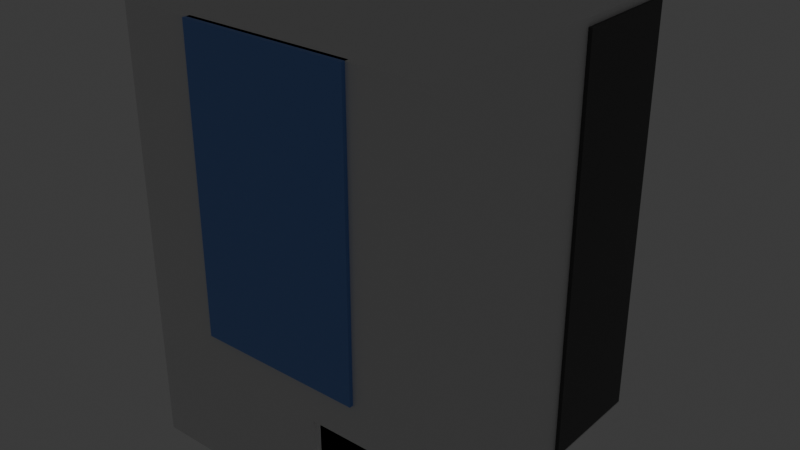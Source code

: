 # Source: Level2.blend  (saved by Blender 5.1.30; exported with 4.5.12 LTS)
import bpy
from mathutils import Matrix  # noqa: F401  (used for matrix-valued properties, if any)

bpy.ops.wm.read_factory_settings(use_empty=True)
scene = bpy.context.scene
scene.name = 'Scene'

# ---- collections
col_collection = bpy.data.collections.new('Collection'); scene.collection.children.link(col_collection)

# ---- materials (node trees are filled in below, after node groups)
mat_material = bpy.data.materials.new('Material')
mat_material.alpha_threshold = 0.0
mat_material.use_backface_culling_lightprobe_volume = False
mat_material.roughness = 0.5
mat_material.line_color = (0.0, 0.0, 0.0, 1.0)
mat_tempdoor = bpy.data.materials.new('TempDoor')
mat_tempdoor.alpha_threshold = 0.0
mat_tempdoor.use_backface_culling_lightprobe_volume = False
mat_tempdoor.roughness = 0.5
mat_tempdoor.line_color = (0.0, 0.0, 0.0, 1.0)
mat_glass = bpy.data.materials.new('Glass')

# ---- material node trees
mat_material.use_nodes = True; mat_material.node_tree.nodes.clear()
_N = mat_material.node_tree.nodes; _L = mat_material.node_tree.links
n0 = _N.new('ShaderNodeOutputMaterial'); n0.name = 'Material Output'; n0.location = (200, 100)
n1 = _N.new('ShaderNodeBsdfPrincipled'); n1.name = 'Principled BSDF'; n1.location = (-200, 100)
_L.new(n1.outputs[0], n0.inputs[0])
n0.is_active_output = True
mat_tempdoor.use_nodes = True; mat_tempdoor.node_tree.nodes.clear()
_N = mat_tempdoor.node_tree.nodes; _L = mat_tempdoor.node_tree.links
n0 = _N.new('ShaderNodeOutputMaterial'); n0.name = 'Material Output'; n0.location = (200, 100)
n1 = _N.new('ShaderNodeBsdfPrincipled'); n1.name = 'Principled BSDF'; n1.location = (-200, 100)
n1.inputs[0].default_value = (0.07199, 0.07199, 0.07199, 1.0)
_L.new(n1.outputs[0], n0.inputs[0])
n0.is_active_output = True
mat_glass.use_nodes = True; mat_glass.node_tree.nodes.clear()
_N = mat_glass.node_tree.nodes; _L = mat_glass.node_tree.links
n0 = _N.new('ShaderNodeBsdfPrincipled'); n0.name = 'Principled BSDF'; n0.location = (-200, 100)
n0.inputs[0].default_value = (0.1644, 0.315, 0.8, 1.0)
n1 = _N.new('ShaderNodeOutputMaterial'); n1.name = 'Material Output'; n1.location = (200, 100)
_L.new(n0.outputs[0], n1.inputs[0])
n1.is_active_output = True

# ---- world
world_world = bpy.data.worlds.new('World'); scene.world = world_world
world_world.use_nodes = True; world_world.node_tree.nodes.clear()
_N = world_world.node_tree.nodes; _L = world_world.node_tree.links
n0 = _N.new('ShaderNodeOutputWorld'); n0.name = 'World Output'; n0.location = (200, 100)
n1 = _N.new('ShaderNodeBackground'); n1.name = 'Background'; n1.location = (-200, 100)
n1.inputs[0].default_value = (0.05088, 0.05088, 0.05088, 1.0)
_L.new(n1.outputs[0], n0.inputs[0])
n0.is_active_output = True
world_world.color = (0.05088, 0.05088, 0.05088)
world_world.sun_shadow_jitter_overblur = 0.0

# ---- lights
light_point = bpy.data.lights.new('Point', 'POINT')
light_point.energy = 30.0
light_point_001 = bpy.data.lights.new('Point.001', 'POINT')
light_point_001.energy = 30.0
light_point_002 = bpy.data.lights.new('Point.002', 'POINT')
light_point_002.energy = 30.0

# ---- meshes
me_cube_138 = bpy.data.meshes.new('Cube.138')
me_cube_138.from_pydata([(-0.9, -0.1, -0.5), (-0.9, -0.1, 0.5), (-0.9, 0.1, -0.5), (-0.9, 0.1, 0.5), (0.9, -0.1, -0.5), (0.9, -0.1, 0.5), (0.9, 0.1, -0.5), (0.9, 0.1, 0.5)], [], [(0, 1, 3, 2), (2, 3, 7, 6), (6, 7, 5, 4), (4, 5, 1, 0), (2, 6, 4, 0), (7, 3, 1, 5)])
_uv = me_cube_138.uv_layers.new(name='UVMap')
_uv.uv.foreach_set('vector', [0.375, 0.0, 0.625, 0.0, 0.625, 0.25, 0.375, 0.25, 0.375, 0.25, 0.625, 0.25, 0.625, 0.5, 0.375, 0.5, 0.375, 0.5, 0.625, 0.5, 0.625, 0.75, 0.375, 0.75, 0.375, 0.75, 0.625, 0.75, 0.875, 0.75, 0.375, 0.0, 0.125, 0.5, 0.375, 0.5, 0.375, 0.75, 0.125, 0.75, 0.625, 0.5, 0.875, 0.5, 0.875, 0.75, 0.625, 0.75])
me_cube_138.materials.append(mat_material)
me_cube_138.update()
me_cube_137 = bpy.data.meshes.new('Cube.137')
me_cube_137.from_pydata([(-0.9, -0.1, -0.5), (-0.9, -0.1, 0.5), (-0.9, 0.1, -0.5), (-0.9, 0.1, 0.5), (0.9, -0.1, -0.5), (0.9, -0.1, 0.5), (0.9, 0.1, -0.5), (0.9, 0.1, 0.5)], [], [(0, 1, 3, 2), (2, 3, 7, 6), (6, 7, 5, 4), (4, 5, 1, 0), (2, 6, 4, 0), (7, 3, 1, 5)])
_uv = me_cube_137.uv_layers.new(name='UVMap')
_uv.uv.foreach_set('vector', [0.375, 0.0, 0.625, 0.0, 0.625, 0.25, 0.375, 0.25, 0.375, 0.25, 0.625, 0.25, 0.625, 0.5, 0.375, 0.5, 0.375, 0.5, 0.625, 0.5, 0.625, 0.75, 0.375, 0.75, 0.375, 0.75, 0.625, 0.75, 0.875, 0.75, 0.375, 0.0, 0.125, 0.5, 0.375, 0.5, 0.375, 0.75, 0.125, 0.75, 0.625, 0.5, 0.875, 0.5, 0.875, 0.75, 0.625, 0.75])
me_cube_137.materials.append(mat_material)
me_cube_137.update()
me_cube_136 = bpy.data.meshes.new('Cube.136')
me_cube_136.from_pydata([(-0.1, -1.9, -0.5), (-0.1, -1.9, 0.5), (-0.1, 1.9, -0.5), (-0.1, 1.9, 0.5), (0.1, -1.9, -0.5), (0.1, -1.9, 0.5), (0.1, 1.9, -0.5), (0.1, 1.9, 0.5)], [], [(0, 1, 3, 2), (2, 3, 7, 6), (6, 7, 5, 4), (4, 5, 1, 0), (2, 6, 4, 0), (7, 3, 1, 5)])
_uv = me_cube_136.uv_layers.new(name='UVMap')
_uv.uv.foreach_set('vector', [0.375, 0.0, 0.625, 0.0, 0.625, 0.25, 0.375, 0.25, 0.375, 0.25, 0.625, 0.25, 0.625, 0.5, 0.375, 0.5, 0.375, 0.5, 0.625, 0.5, 0.625, 0.75, 0.375, 0.75, 0.375, 0.75, 0.625, 0.75, 0.875, 0.75, 0.375, 0.0, 0.125, 0.5, 0.375, 0.5, 0.375, 0.75, 0.125, 0.75, 0.625, 0.5, 0.875, 0.5, 0.875, 0.75, 0.625, 0.75])
me_cube_136.materials.append(mat_material)
me_cube_136.update()
me_cube_135 = bpy.data.meshes.new('Cube.135')
me_cube_135.from_pydata([(-0.1, -1.9, -0.5), (-0.1, -1.9, 0.5), (-0.1, 1.9, -0.5), (-0.1, 1.9, 0.5), (0.1, -1.9, -0.5), (0.1, -1.9, 0.5), (0.1, 1.9, -0.5), (0.1, 1.9, 0.5)], [], [(0, 1, 3, 2), (2, 3, 7, 6), (6, 7, 5, 4), (4, 5, 1, 0), (2, 6, 4, 0), (7, 3, 1, 5)])
_uv = me_cube_135.uv_layers.new(name='UVMap')
_uv.uv.foreach_set('vector', [0.375, 0.0, 0.625, 0.0, 0.625, 0.25, 0.375, 0.25, 0.375, 0.25, 0.625, 0.25, 0.625, 0.5, 0.375, 0.5, 0.375, 0.5, 0.625, 0.5, 0.625, 0.75, 0.375, 0.75, 0.375, 0.75, 0.625, 0.75, 0.875, 0.75, 0.375, 0.0, 0.125, 0.5, 0.375, 0.5, 0.375, 0.75, 0.125, 0.75, 0.625, 0.5, 0.875, 0.5, 0.875, 0.75, 0.625, 0.75])
me_cube_135.materials.append(mat_material)
me_cube_135.update()
me_cube_134 = bpy.data.meshes.new('Cube.134')
me_cube_134.from_pydata([(-0.1, -0.1, -3.0), (-0.1, -0.1, 3.0), (-0.1, 0.1, -3.0), (-0.1, 0.1, 3.0), (0.1, -0.1, -3.0), (0.1, -0.1, 3.0), (0.1, 0.1, -3.0), (0.1, 0.1, 3.0)], [], [(0, 1, 3, 2), (2, 3, 7, 6), (6, 7, 5, 4), (4, 5, 1, 0), (2, 6, 4, 0), (7, 3, 1, 5)])
_uv = me_cube_134.uv_layers.new(name='UVMap')
_uv.uv.foreach_set('vector', [0.375, 0.0, 0.625, 0.0, 0.625, 0.25, 0.375, 0.25, 0.375, 0.25, 0.625, 0.25, 0.625, 0.5, 0.375, 0.5, 0.375, 0.5, 0.625, 0.5, 0.625, 0.75, 0.375, 0.75, 0.375, 0.75, 0.625, 0.75, 0.875, 0.75, 0.375, 0.0, 0.125, 0.5, 0.375, 0.5, 0.375, 0.75, 0.125, 0.75, 0.625, 0.5, 0.875, 0.5, 0.875, 0.75, 0.625, 0.75])
me_cube_134.materials.append(mat_material)
me_cube_134.update()
me_cube_133 = bpy.data.meshes.new('Cube.133')
me_cube_133.from_pydata([(-0.1, -0.1, -2.5), (-0.1, -0.1, 2.5), (-0.1, 0.1, -2.5), (-0.1, 0.1, 2.5), (0.1, -0.1, -2.5), (0.1, -0.1, 2.5), (0.1, 0.1, -2.5), (0.1, 0.1, 2.5)], [], [(0, 1, 3, 2), (2, 3, 7, 6), (6, 7, 5, 4), (4, 5, 1, 0), (2, 6, 4, 0), (7, 3, 1, 5)])
_uv = me_cube_133.uv_layers.new(name='UVMap')
_uv.uv.foreach_set('vector', [0.375, 0.0, 0.625, 0.0, 0.625, 0.25, 0.375, 0.25, 0.375, 0.25, 0.625, 0.25, 0.625, 0.5, 0.375, 0.5, 0.375, 0.5, 0.625, 0.5, 0.625, 0.75, 0.375, 0.75, 0.375, 0.75, 0.625, 0.75, 0.875, 0.75, 0.375, 0.0, 0.125, 0.5, 0.375, 0.5, 0.375, 0.75, 0.125, 0.75, 0.625, 0.5, 0.875, 0.5, 0.875, 0.75, 0.625, 0.75])
me_cube_133.materials.append(mat_material)
me_cube_133.update()
me_cube_132 = bpy.data.meshes.new('Cube.132')
me_cube_132.from_pydata([(-0.1, -0.1, -2.0), (-0.1, -0.1, 2.0), (-0.1, 0.1, -2.0), (-0.1, 0.1, 2.0), (0.1, -0.1, -2.0), (0.1, -0.1, 2.0), (0.1, 0.1, -2.0), (0.1, 0.1, 2.0)], [], [(0, 1, 3, 2), (2, 3, 7, 6), (6, 7, 5, 4), (4, 5, 1, 0), (2, 6, 4, 0), (7, 3, 1, 5)])
_uv = me_cube_132.uv_layers.new(name='UVMap')
_uv.uv.foreach_set('vector', [0.375, 0.0, 0.625, 0.0, 0.625, 0.25, 0.375, 0.25, 0.375, 0.25, 0.625, 0.25, 0.625, 0.5, 0.375, 0.5, 0.375, 0.5, 0.625, 0.5, 0.625, 0.75, 0.375, 0.75, 0.375, 0.75, 0.625, 0.75, 0.875, 0.75, 0.375, 0.0, 0.125, 0.5, 0.375, 0.5, 0.375, 0.75, 0.125, 0.75, 0.625, 0.5, 0.875, 0.5, 0.875, 0.75, 0.625, 0.75])
me_cube_132.materials.append(mat_material)
me_cube_132.update()
me_cube_131 = bpy.data.meshes.new('Cube.131')
me_cube_131.from_pydata([(-0.1, -0.1, -1.9), (-0.1, -0.1, 1.9), (-0.1, 0.1, -1.9), (-0.1, 0.1, 1.9), (0.1, -0.1, -1.9), (0.1, -0.1, 1.9), (0.1, 0.1, -1.9), (0.1, 0.1, 1.9)], [], [(0, 1, 3, 2), (2, 3, 7, 6), (6, 7, 5, 4), (4, 5, 1, 0), (2, 6, 4, 0), (7, 3, 1, 5)])
_uv = me_cube_131.uv_layers.new(name='UVMap')
_uv.uv.foreach_set('vector', [0.375, 0.0, 0.625, 0.0, 0.625, 0.25, 0.375, 0.25, 0.375, 0.25, 0.625, 0.25, 0.625, 0.5, 0.375, 0.5, 0.375, 0.5, 0.625, 0.5, 0.625, 0.75, 0.375, 0.75, 0.375, 0.75, 0.625, 0.75, 0.875, 0.75, 0.375, 0.0, 0.125, 0.5, 0.375, 0.5, 0.375, 0.75, 0.125, 0.75, 0.625, 0.5, 0.875, 0.5, 0.875, 0.75, 0.625, 0.75])
me_cube_131.materials.append(mat_material)
me_cube_131.update()
me_cube_126 = bpy.data.meshes.new('Cube.126')
me_cube_126.from_pydata([(-1.0, 0.0, -0.1), (-1.0, 0.0, 0.1), (-1.0, 2.0, -0.1), (-1.0, 2.0, 0.1), (1.0, 0.0, -0.1), (1.0, 0.0, 0.1), (1.0, 2.0, -0.1), (1.0, 2.0, 0.1)], [], [(0, 1, 3, 2), (2, 3, 7, 6), (6, 7, 5, 4), (4, 5, 1, 0), (2, 6, 4, 0), (7, 3, 1, 5)])
_uv = me_cube_126.uv_layers.new(name='UVMap')
_uv.uv.foreach_set('vector', [0.375, 0.0, 0.625, 0.0, 0.625, 0.25, 0.375, 0.25, 0.375, 0.25, 0.625, 0.25, 0.625, 0.5, 0.375, 0.5, 0.375, 0.5, 0.625, 0.5, 0.625, 0.75, 0.375, 0.75, 0.375, 0.75, 0.625, 0.75, 0.875, 0.75, 0.375, 0.0, 0.125, 0.5, 0.375, 0.5, 0.375, 0.75, 0.125, 0.75, 0.625, 0.5, 0.875, 0.5, 0.875, 0.75, 0.625, 0.75])
me_cube_126.materials.append(mat_material)
me_cube_126.update()
me_cube_125 = bpy.data.meshes.new('Cube.125')
me_cube_125.from_pydata([(-1.0, 0.0, -0.1), (-1.0, 0.0, 0.1), (-1.0, 2.0, -0.1), (-1.0, 2.0, 0.1), (1.0, 0.0, -0.1), (1.0, 0.0, 0.1), (1.0, 2.0, -0.1), (1.0, 2.0, 0.1)], [], [(0, 1, 3, 2), (2, 3, 7, 6), (6, 7, 5, 4), (4, 5, 1, 0), (2, 6, 4, 0), (7, 3, 1, 5)])
_uv = me_cube_125.uv_layers.new(name='UVMap')
_uv.uv.foreach_set('vector', [0.375, 0.0, 0.625, 0.0, 0.625, 0.25, 0.375, 0.25, 0.375, 0.25, 0.625, 0.25, 0.625, 0.5, 0.375, 0.5, 0.375, 0.5, 0.625, 0.5, 0.625, 0.75, 0.375, 0.75, 0.375, 0.75, 0.625, 0.75, 0.875, 0.75, 0.375, 0.0, 0.125, 0.5, 0.375, 0.5, 0.375, 0.75, 0.125, 0.75, 0.625, 0.5, 0.875, 0.5, 0.875, 0.75, 0.625, 0.75])
me_cube_125.materials.append(mat_material)
me_cube_125.update()
me_cube_124 = bpy.data.meshes.new('Cube.124')
me_cube_124.from_pydata([(-2.0, -1.0, -0.1), (-2.0, -1.0, 0.1), (-2.0, 1.0, -0.1), (-2.0, 1.0, 0.1), (2.0, -1.0, -0.1), (2.0, -1.0, 0.1), (2.0, 1.0, -0.1), (2.0, 1.0, 0.1)], [], [(0, 1, 3, 2), (2, 3, 7, 6), (6, 7, 5, 4), (4, 5, 1, 0), (2, 6, 4, 0), (7, 3, 1, 5)])
_uv = me_cube_124.uv_layers.new(name='UVMap')
_uv.uv.foreach_set('vector', [0.375, 0.0, 0.625, 0.0, 0.625, 0.25, 0.375, 0.25, 0.375, 0.25, 0.625, 0.25, 0.625, 0.5, 0.375, 0.5, 0.375, 0.5, 0.625, 0.5, 0.625, 0.75, 0.375, 0.75, 0.375, 0.75, 0.625, 0.75, 0.625, 1.0, 0.375, 1.0, 0.125, 0.5, 0.375, 0.5, 0.375, 0.75, 0.125, 0.75, 0.625, 0.5, 0.875, 0.5, 0.875, 0.75, 0.625, 0.75])
me_cube_124.materials.append(mat_material)
me_cube_124.update()
me_cube_121 = bpy.data.meshes.new('Cube.121')
me_cube_121.from_pydata([(-2.0, -1.0, -0.1), (-2.0, -1.0, 0.1), (-2.0, 1.0, -0.1), (-2.0, 1.0, 0.1), (2.0, -1.0, -0.1), (2.0, -1.0, 0.1), (2.0, 1.0, -0.1), (2.0, 1.0, 0.1)], [], [(0, 1, 3, 2), (2, 3, 7, 6), (6, 7, 5, 4), (4, 5, 1, 0), (2, 6, 4, 0), (7, 3, 1, 5)])
_uv = me_cube_121.uv_layers.new(name='UVMap')
_uv.uv.foreach_set('vector', [0.375, 0.0, 0.625, 0.0, 0.625, 0.25, 0.375, 0.25, 0.375, 0.25, 0.625, 0.25, 0.625, 0.5, 0.375, 0.5, 0.375, 0.5, 0.625, 0.5, 0.625, 0.75, 0.375, 0.75, 0.375, 0.75, 0.625, 0.75, 0.625, 1.0, 0.375, 1.0, 0.125, 0.5, 0.375, 0.5, 0.375, 0.75, 0.125, 0.75, 0.625, 0.5, 0.875, 0.5, 0.875, 0.75, 0.625, 0.75])
me_cube_121.materials.append(mat_material)
me_cube_121.update()
me_cube_123 = bpy.data.meshes.new('Cube.123')
me_cube_123.from_pydata([(-1.0, -2.0, -0.1), (-1.0, -2.0, 0.1), (-1.0, 2.0, -0.1), (-1.0, 2.0, 0.1), (1.0, -2.0, -0.1), (1.0, -2.0, 0.1), (1.0, 2.0, -0.1), (1.0, 2.0, 0.1)], [], [(0, 1, 3, 2), (2, 3, 7, 6), (6, 7, 5, 4), (4, 5, 1, 0), (2, 6, 4, 0), (7, 3, 1, 5)])
_uv = me_cube_123.uv_layers.new(name='UVMap')
_uv.uv.foreach_set('vector', [0.375, 0.0, 0.625, 0.0, 0.625, 0.25, 0.375, 0.25, 0.375, 0.25, 0.625, 0.25, 0.625, 0.5, 0.375, 0.5, 0.375, 0.5, 0.625, 0.5, 0.625, 0.75, 0.375, 0.75, 0.375, 0.75, 0.625, 0.75, 0.625, 1.0, 0.375, 1.0, 0.125, 0.5, 0.375, 0.5, 0.375, 0.75, 0.125, 0.75, 0.625, 0.5, 0.875, 0.5, 0.875, 0.75, 0.625, 0.75])
me_cube_123.materials.append(mat_material)
me_cube_123.update()
me_cube_130 = bpy.data.meshes.new('Cube.130')
me_cube_130.from_pydata([(-0.1, -0.1, -1.5), (-0.1, -0.1, 1.5), (-0.1, 0.1, -1.5), (-0.1, 0.1, 1.5), (0.1, -0.1, -1.5), (0.1, -0.1, 1.5), (0.1, 0.1, -1.5), (0.1, 0.1, 1.5)], [], [(0, 1, 3, 2), (2, 3, 7, 6), (6, 7, 5, 4), (4, 5, 1, 0), (2, 6, 4, 0), (7, 3, 1, 5)])
_uv = me_cube_130.uv_layers.new(name='UVMap')
_uv.uv.foreach_set('vector', [0.375, 0.0, 0.625, 0.0, 0.625, 0.25, 0.375, 0.25, 0.375, 0.25, 0.625, 0.25, 0.625, 0.5, 0.375, 0.5, 0.375, 0.5, 0.625, 0.5, 0.625, 0.75, 0.375, 0.75, 0.375, 0.75, 0.625, 0.75, 0.875, 0.75, 0.375, 0.0, 0.125, 0.5, 0.375, 0.5, 0.375, 0.75, 0.125, 0.75, 0.625, 0.5, 0.875, 0.5, 0.875, 0.75, 0.625, 0.75])
me_cube_130.materials.append(mat_material)
me_cube_130.update()
me_plane_002 = bpy.data.meshes.new('Plane.002')
me_plane_002.from_pydata([(-4.174, -4.807, -6.465), (3.826, -4.807, -6.465), (-4.174, 3.193, -6.465), (3.826, 3.193, -6.465), (-4.174, -4.807, -2.465), (3.826, -4.807, -2.465), (0.8256, -4.807, -6.465), (0.8256, 3.193, -6.465), (0.8256, -4.807, -2.465), (2.826, -4.807, -6.465), (2.826, -4.807, -2.465), (2.826, 3.193, -6.465), (-4.174, -4.807, -3.965), (3.826, -4.807, -3.965), (0.8256, -4.807, -3.965), (2.826, -4.807, -3.965), (3.826, 3.193, -3.965), (3.826, 3.193, -2.465), (-4.174, -4.807, -0.4654), (3.826, -4.807, -0.4654), (2.826, -4.807, -0.4654), (3.826, 3.193, -0.4654), (-4.174, -4.807, 1.535), (3.826, -4.807, 1.535), (0.8256, -4.807, 1.535), (2.826, -4.807, 1.535), (3.826, 3.193, 1.535), (-4.174, -4.807, 3.535), (3.826, -4.807, 3.535), (2.826, -4.807, 3.535), (3.826, 3.193, 3.535), (-4.174, -4.807, 4.535), (3.826, -4.807, 4.535), (0.8256, -4.807, 4.535), (2.826, -4.807, 4.535), (3.826, 3.193, 4.535), (-4.174, 2.693, -6.465), (3.826, 2.693, -6.465), (0.8256, 2.693, -6.465), (2.826, 2.693, -6.465), (3.826, 2.693, -3.965), (3.826, 2.693, -2.465), (3.826, 2.693, -0.4654), (3.826, 2.693, 1.535), (3.826, 2.693, 3.535), (3.826, 2.693, 4.535), (-4.174, 1.693, -6.465), (3.826, 1.693, -6.465), (0.8256, 1.693, -6.465), (2.826, 1.693, -6.465), (3.826, 1.693, -3.965), (3.826, 1.693, -2.465), (3.826, 1.693, -0.4654), (3.826, 1.693, 1.535), (3.826, 1.693, 3.535), (3.826, 1.693, 4.535), (4.026, 1.693, -2.465), (4.026, 2.693, -2.465), (4.026, 1.693, -0.4654), (4.026, 2.693, -0.4654), (4.026, 1.693, 1.535), (4.026, 2.693, 1.535), (4.026, 1.693, 3.535), (4.026, 2.693, 3.535), (0.8256, -5.007, -6.465), (2.826, -5.007, -6.465), (0.8256, -5.007, -3.965), (2.826, -5.007, -3.965), (-1.674, 3.193, -6.465), (-1.674, -4.807, -6.465), (-1.674, -4.807, -2.465), (-1.674, -4.807, -3.965), (-1.674, -4.807, -0.4654), (-1.674, -4.807, 1.535), (-1.674, -4.807, 3.535), (-1.674, -4.807, 4.535), (-1.674, 2.693, -6.465), (-1.674, 1.693, -6.465), (1.326, -4.807, -2.465), (1.326, -4.807, -3.965), (1.326, -4.807, -0.4654), (1.326, -4.807, 1.535), (1.326, -4.807, 3.535), (1.326, -4.807, 4.535), (1.326, -5.007, -3.965), (0.8256, -4.807, 4.035), (2.826, -4.807, 4.035), (3.826, -4.807, 4.035), (3.826, 3.193, 4.035), (-4.174, -4.807, 4.035), (3.826, 2.693, 4.035), (3.826, 1.693, 4.035), (-1.674, -4.807, 4.035), (1.326, -4.807, 4.035), (0.8256, -4.807, 2.535), (2.826, -4.807, 2.535), (3.826, -4.807, 2.535), (-4.174, -4.807, 2.535), (3.826, 1.693, 2.535), (4.026, 1.693, 2.535), (-1.674, -4.807, 2.535), (1.326, -4.807, 2.535), (0.8256, -4.807, 0.0346), (2.826, -4.807, 0.0346), (3.826, -4.807, 0.0346), (3.826, 3.193, 0.0346), (-4.174, -4.807, 0.0346), (3.826, 2.693, 0.0346), (3.826, 1.693, 0.0346), (-1.674, -4.807, 0.0346), (1.326, -4.807, 0.0346), (2.826, -4.807, -1.465), (3.826, -4.807, -1.465), (0.8256, -4.807, -1.465), (-4.174, -4.807, -1.465), (3.826, 1.693, -1.465), (4.026, 1.693, -1.465), (-1.674, -4.807, -1.465), (1.326, -4.807, -1.465), (-1.674, -5.007, -0.4654), (0.8256, -5.007, -1.465), (-1.674, -5.007, 3.535), (0.8256, -5.007, 2.535), (-1.674, -5.007, 2.535), (-1.674, -5.007, -1.465), (1.326, -5.007, -0.4654), (1.326, -5.007, 3.535), (1.326, -5.007, 2.535), (1.326, -5.007, -1.465), (0.8256, -5.007, 4.035), (-1.674, -5.007, 4.035), (1.326, -5.007, 4.035), (0.8256, -5.007, 0.0346), (-1.674, -5.007, 0.0346), (1.326, -5.007, 0.0346), (-4.174, 3.193, -3.965), (0.8256, 3.193, -3.965), (2.826, 3.193, -3.965), (-1.674, 3.193, -3.965), (-4.174, 3.193, -2.465), (0.8256, 3.193, -2.465), (2.826, 3.193, -2.465), (-1.674, 3.193, -2.465), (-4.174, 3.193, -1.465), (3.826, 3.193, -1.465), (0.8256, 3.193, -1.465), (2.826, 3.193, -1.465), (-1.674, 3.193, -1.465), (-3.174, 3.193, -6.465), (-3.174, 2.693, -6.465), (-3.174, 1.693, -6.465), (-3.174, -4.807, -6.465), (-3.174, -4.807, -2.465), (-3.174, -4.807, -3.965), (-3.174, -4.807, -0.4654), (-3.174, -4.807, 1.535), (-3.174, -4.807, 3.535), (-3.174, -4.807, 4.535), (-3.174, -4.807, 4.035), (-3.174, -4.807, 2.535), (-3.174, -4.807, 0.0346), (-3.174, -4.807, -1.465), (-3.174, 3.193, -3.965), (-3.174, 3.193, -2.465), (-3.174, 3.193, -1.465), (-1.174, -4.807, -6.465), (-1.174, -4.807, -2.465), (-1.174, -4.807, -3.965), (-1.174, 3.193, -6.465), (-1.174, 2.693, -6.465), (-1.174, 1.693, -6.465), (-1.174, -4.807, -1.465), (-1.174, -5.007, -1.465), (-1.174, 3.193, -3.965), (-1.174, 3.193, -2.465), (-1.174, 3.193, -1.465), (-1.174, -4.807, 4.535), (-1.174, -4.807, 4.035), (-1.174, -5.007, 4.035), (-4.174, 3.193, -0.4654), (3.826, 2.693, -1.465), (4.026, 2.693, -1.465), (3.826, 3.193, 2.535), (3.826, 2.693, 2.535), (4.026, 2.693, 2.535), (0.8256, 3.193, -0.4654), (2.826, 3.193, -0.4654), (-3.174, 3.193, -0.4654), (-1.174, 3.193, -0.4654), (0.8256, 3.193, 0.0346), (2.826, 3.193, 0.0346), (-3.174, 3.193, 0.0346), (-1.174, 3.193, 0.0346), (-4.174, 3.193, 1.035), (3.826, 3.193, 1.035), (0.8256, 3.193, 1.035), (2.826, 3.193, 1.035), (-1.674, 3.193, 1.035), (-3.174, 3.193, 1.035), (-1.174, 3.193, 1.035), (0.8256, 3.193, 1.535), (2.826, 3.193, 1.535), (-1.674, 3.193, 1.535), (-3.174, 3.193, 1.535), (-1.174, 3.193, 1.535), (-4.174, 3.193, 2.535), (0.8256, 3.193, 2.535), (2.826, 3.193, 2.535), (-1.674, 3.193, 2.535), (-3.174, 3.193, 2.535), (-1.174, 3.193, 2.535), (-4.174, 3.193, 3.535), (0.8256, 3.193, 3.535), (2.826, 3.193, 3.535), (-1.674, 3.193, 3.535), (-3.174, 3.193, 3.535), (-1.174, 3.193, 3.535), (-4.174, 3.193, 4.035), (0.8256, 3.193, 4.035), (2.826, 3.193, 4.035), (-1.674, 3.193, 4.035), (-3.174, 3.193, 4.035), (-1.174, 3.193, 4.035), (-4.174, 3.193, 4.535), (0.8256, 3.193, 4.535), (2.826, 3.193, 4.535), (-1.674, 3.193, 4.535), (-3.174, 3.193, 4.535), (-1.174, 3.193, 4.535), (-1.174, 3.393, -1.465), (-1.674, 3.393, -1.465), (-3.174, 3.393, -1.465), (-1.174, 3.393, -0.4654), (-3.174, 3.393, -0.4654), (-1.174, 3.393, 0.0346), (-3.174, 3.393, 0.0346), (-1.174, 3.393, 1.035), (-1.674, 3.393, 1.035), (-3.174, 3.393, 1.035), (-4.174, 2.693, -3.965), (-4.174, 1.693, -3.965), (-4.174, 2.693, -2.465), (-4.174, 1.693, -2.465), (-4.174, 2.693, -1.465), (-4.174, 1.693, -1.465), (-4.174, 2.693, -0.4654), (-4.174, 1.693, -0.4654), (-4.174, 3.193, 0.0346), (-4.174, 2.693, 0.0346), (-4.174, 1.693, 0.0346), (-4.174, 3.193, 1.535), (-4.174, 2.693, 1.535), (-4.174, 1.693, 1.535), (-4.174, 2.693, 2.535), (-4.174, 1.693, 2.535), (-4.174, 2.693, 3.535), (-4.174, 1.693, 3.535), (-4.174, 2.693, 4.035), (-4.174, 1.693, 4.035), (-4.174, 2.693, 4.535), (-4.174, 1.693, 4.535), (-3.174, 2.693, 4.535), (-3.174, 1.693, 4.535), (-1.674, 2.693, 4.535), (-1.674, 1.693, 4.535), (-1.174, 2.693, 4.535), (-1.174, 1.693, 4.535), (0.8256, 2.693, 4.535), (0.8256, 1.693, 4.535), (1.326, 3.193, -6.465), (1.326, -4.807, -6.465), (1.326, 2.693, -6.465), (1.326, 1.693, -6.465), (1.326, -5.007, -6.465), (1.326, 3.193, -3.965), (1.326, 3.193, -2.465), (1.326, 3.193, -1.465), (1.326, 3.193, -0.4654), (1.326, 3.193, 0.0346), (1.326, 3.193, 1.035), (1.326, 3.193, 1.535), (1.326, 3.193, 2.535), (1.326, 3.193, 3.535), (1.326, 3.193, 4.035), (1.326, 3.193, 4.535), (1.326, 2.693, 4.535), (1.326, 1.693, 4.535), (2.826, 2.693, 4.535), (2.826, 1.693, 4.535)], [], [(39, 37, 3, 11), (153, 12, 4, 152), (169, 38, 7, 168), (13, 15, 10, 5), (271, 39, 11, 269), (1, 9, 15, 13), (270, 6, 64, 273), (151, 0, 12, 153), (47, 1, 13, 50), (50, 13, 5, 51), (112, 111, 20, 19), (79, 14, 8, 78), (161, 114, 18, 154), (115, 112, 19, 52), (100, 74, 121, 123), (104, 103, 25, 23), (108, 104, 23, 53), (160, 106, 22, 155), (110, 102, 24, 81), (96, 95, 29, 28), (98, 96, 28, 54), (159, 97, 27, 156), (82, 101, 127, 126), (87, 86, 34, 32), (91, 87, 32, 55), (158, 89, 31, 157), (88, 90, 45, 35), (182, 183, 44, 30), (105, 107, 43, 26), (144, 180, 42, 21), (16, 40, 41, 17), (3, 37, 40, 16), (272, 49, 39, 271), (170, 48, 38, 169), (49, 47, 37, 39), (9, 1, 47, 49), (165, 6, 48, 170), (270, 9, 49, 272), (90, 91, 55, 45), (115, 52, 58, 116), (107, 108, 53, 43), (52, 42, 59, 58), (40, 50, 51, 41), (37, 47, 50, 40), (6, 14, 66, 64), (180, 41, 57, 181), (98, 54, 62, 99), (183, 43, 61, 184), (43, 53, 60, 61), (41, 51, 56, 57), (54, 44, 63, 62), (93, 85, 33, 83), (15, 9, 65, 67), (151, 69, 77, 150), (150, 77, 76, 149), (177, 92, 75, 176), (110, 80, 125, 134), (102, 109, 73, 24), (177, 85, 129, 178), (165, 69, 71, 167), (149, 76, 68, 148), (167, 71, 70, 166), (79, 15, 67, 84), (14, 79, 84, 66), (86, 93, 83, 34), (95, 101, 82, 29), (103, 110, 81, 25), (111, 118, 80, 20), (15, 79, 78, 10), (29, 82, 93, 86), (72, 109, 133, 119), (118, 113, 120, 128), (44, 54, 91, 90), (30, 44, 90, 88), (156, 27, 89, 158), (54, 28, 87, 91), (28, 29, 86, 87), (25, 81, 101, 95), (24, 73, 100, 94), (53, 98, 99, 60), (81, 24, 94, 101), (155, 22, 97, 159), (53, 23, 96, 98), (23, 25, 95, 96), (20, 80, 110, 103), (93, 82, 126, 131), (42, 52, 108, 107), (21, 42, 107, 105), (102, 110, 134, 132), (154, 18, 106, 160), (52, 19, 104, 108), (19, 20, 103, 104), (10, 78, 118, 111), (166, 70, 117, 171), (51, 115, 116, 56), (78, 8, 113, 118), (51, 5, 112, 115), (152, 4, 114, 161), (5, 10, 111, 112), (85, 93, 131, 129), (94, 100, 123, 122), (109, 102, 132, 133), (80, 118, 128, 125), (117, 72, 119, 124), (101, 94, 122, 127), (171, 117, 124, 172), (74, 92, 130, 121), (11, 3, 16, 137), (168, 7, 136, 173), (148, 68, 138, 162), (269, 11, 137, 274), (173, 136, 140, 174), (274, 137, 141, 275), (137, 16, 17, 141), (162, 138, 142, 163), (163, 142, 147, 164), (174, 140, 145, 175), (275, 141, 146, 276), (141, 17, 144, 146), (139, 163, 164, 143), (135, 162, 163, 139), (2, 148, 162, 135), (70, 152, 161, 117), (72, 154, 160, 109), (73, 155, 159, 100), (74, 156, 158, 92), (36, 149, 148, 2), (46, 150, 149, 36), (0, 151, 150, 46), (92, 158, 157, 75), (100, 159, 156, 74), (109, 160, 155, 73), (117, 161, 154, 72), (69, 151, 153, 71), (71, 153, 152, 70), (142, 174, 175, 147), (138, 173, 174, 142), (68, 168, 173, 138), (113, 171, 172, 120), (8, 166, 171, 113), (14, 167, 166, 8), (6, 165, 167, 14), (69, 165, 170, 77), (77, 170, 169, 76), (76, 169, 168, 68), (92, 177, 178, 130), (85, 177, 176, 33), (42, 180, 181, 59), (17, 41, 180, 144), (44, 183, 184, 63), (26, 43, 183, 182), (188, 192, 234, 232), (197, 198, 238, 237), (276, 146, 186, 277), (175, 145, 185, 188), (146, 144, 21, 186), (143, 164, 187, 179), (188, 185, 189, 192), (164, 147, 230, 231), (179, 187, 191, 247), (192, 199, 236, 234), (186, 21, 105, 190), (277, 186, 190, 278), (192, 189, 195, 199), (147, 175, 229, 230), (278, 190, 196, 279), (198, 191, 235, 238), (247, 191, 198, 193), (190, 105, 194, 196), (197, 199, 204, 202), (279, 196, 201, 280), (198, 197, 202, 203), (193, 198, 203, 250), (196, 194, 26, 201), (199, 195, 200, 204), (280, 201, 207, 281), (203, 202, 208, 209), (250, 203, 209, 205), (201, 26, 182, 207), (204, 200, 206, 210), (202, 204, 210, 208), (209, 208, 214, 215), (205, 209, 215, 211), (207, 182, 30, 213), (210, 206, 212, 216), (208, 210, 216, 214), (281, 207, 213, 282), (215, 214, 220, 221), (211, 215, 221, 217), (213, 30, 88, 219), (216, 212, 218, 222), (214, 216, 222, 220), (282, 213, 219, 283), (221, 220, 226, 227), (217, 221, 227, 223), (219, 88, 35, 225), (222, 218, 224, 228), (220, 222, 228, 226), (283, 219, 225, 284), (187, 164, 231, 233), (175, 188, 232, 229), (191, 187, 233, 235), (199, 197, 237, 236), (46, 36, 239, 240), (36, 2, 135, 239), (0, 46, 240, 12), (240, 239, 241, 242), (239, 135, 139, 241), (12, 240, 242, 4), (242, 241, 243, 244), (241, 139, 143, 243), (4, 242, 244, 114), (244, 243, 245, 246), (243, 143, 179, 245), (114, 244, 246, 18), (246, 245, 248, 249), (245, 179, 247, 248), (18, 246, 249, 106), (249, 248, 251, 252), (248, 247, 250, 251), (106, 249, 252, 22), (252, 251, 253, 254), (251, 250, 205, 253), (22, 252, 254, 97), (254, 253, 255, 256), (253, 205, 211, 255), (97, 254, 256, 27), (256, 255, 257, 258), (255, 211, 217, 257), (27, 256, 258, 89), (258, 257, 259, 260), (257, 217, 223, 259), (89, 258, 260, 31), (259, 223, 227, 261), (31, 260, 262, 157), (260, 259, 261, 262), (261, 227, 226, 263), (157, 262, 264, 75), (262, 261, 263, 264), (263, 226, 228, 265), (75, 264, 266, 176), (264, 263, 265, 266), (265, 228, 224, 267), (176, 266, 268, 33), (266, 265, 267, 268), (218, 283, 284, 224), (212, 282, 283, 218), (206, 281, 282, 212), (200, 280, 281, 206), (195, 279, 280, 200), (189, 278, 279, 195), (185, 277, 278, 189), (145, 276, 277, 185), (140, 275, 276, 145), (136, 274, 275, 140), (7, 269, 274, 136), (6, 270, 272, 48), (48, 272, 271, 38), (9, 270, 273, 65), (38, 271, 269, 7), (267, 224, 284, 285), (33, 268, 286, 83), (268, 267, 285, 286), (285, 284, 225, 287), (83, 286, 288, 34), (286, 285, 287, 288), (287, 225, 35, 45), (34, 288, 55, 32), (288, 287, 45, 55)])
_uv = me_plane_002.uv_layers.new(name='UVMap')
_uv.uv.foreach_set('vector', [0.0, 0.0, 1.0, 0.0, 1.0, 1.0, 0.0, 1.0, 0.0, 0.0, 1.0, 0.0, 1.0, 1.0, 0.0, 1.0, 0.0, 0.0, 1.0, 0.0, 1.0, 1.0, 0.0, 1.0, 0.0, 0.0, 1.0, 0.0, 1.0, 1.0, 0.0, 1.0, 0.0, 0.0, 1.0, 0.0, 1.0, 1.0, 0.0, 1.0, 0.0, 0.0, 1.0, 0.0, 1.0, 1.0, 0.0, 1.0, 0.0, 0.0, 1.0, 0.0, 1.0, 1.0, 0.0, 1.0, 0.0, 0.0, 1.0, 0.0, 1.0, 1.0, 0.0, 1.0, 0.0, 0.0, 1.0, 0.0, 1.0, 1.0, 0.0, 1.0, 0.0, 0.0, 1.0, 0.0, 1.0, 1.0, 0.0, 1.0, 0.0, 0.0, 1.0, 0.0, 1.0, 1.0, 0.0, 1.0, 0.0, 0.0, 1.0, 0.0, 1.0, 1.0, 0.0, 1.0, 0.0, 0.0, 1.0, 0.0, 1.0, 1.0, 0.0, 1.0, 0.0, 0.0, 1.0, 0.0, 1.0, 1.0, 0.0, 1.0, 0.0, 0.0, 1.0, 0.0, 1.0, 1.0, 0.0, 1.0, 0.0, 0.0, 1.0, 0.0, 1.0, 1.0, 0.0, 1.0, 0.0, 0.0, 1.0, 0.0, 1.0, 1.0, 0.0, 1.0, 0.0, 0.0, 1.0, 0.0, 1.0, 1.0, 0.0, 1.0, 0.0, 0.0, 1.0, 0.0, 1.0, 1.0, 0.0, 1.0, 0.0, 0.0, 1.0, 0.0, 1.0, 1.0, 0.0, 1.0, 0.0, 0.0, 1.0, 0.0, 1.0, 1.0, 0.0, 1.0, 0.0, 0.0, 1.0, 0.0, 1.0, 1.0, 0.0, 1.0, 0.0, 0.0, 1.0, 0.0, 1.0, 1.0, 0.0, 1.0, 0.0, 0.0, 1.0, 0.0, 1.0, 1.0, 0.0, 1.0, 0.0, 0.0, 1.0, 0.0, 1.0, 1.0, 0.0, 1.0, 0.0, 0.0, 1.0, 0.0, 1.0, 1.0, 0.0, 1.0, 0.0, 0.0, 1.0, 0.0, 1.0, 1.0, 0.0, 1.0, 0.0, 0.0, 1.0, 0.0, 1.0, 1.0, 0.0, 1.0, 0.0, 0.0, 1.0, 0.0, 1.0, 1.0, 0.0, 1.0, 0.0, 0.0, 1.0, 0.0, 1.0, 1.0, 0.0, 1.0, 0.0, 0.0, 1.0, 0.0, 1.0, 1.0, 0.0, 1.0, 0.0, 0.0, 1.0, 0.0, 1.0, 1.0, 0.0, 1.0, 0.0, 0.0, 1.0, 0.0, 1.0, 1.0, 0.0, 1.0, 0.0, 0.0, 1.0, 0.0, 1.0, 1.0, 0.0, 1.0, 0.0, 0.0, 1.0, 0.0, 1.0, 1.0, 0.0, 1.0, 0.0, 0.0, 1.0, 0.0, 1.0, 1.0, 0.0, 1.0, 0.0, 0.0, 1.0, 0.0, 1.0, 1.0, 0.0, 1.0, 0.0, 0.0, 1.0, 0.0, 1.0, 1.0, 0.0, 1.0, 0.0, 0.0, 1.0, 0.0, 1.0, 1.0, 0.0, 1.0, 0.0, 0.0, 1.0, 0.0, 1.0, 1.0, 0.0, 1.0, 0.0, 0.0, 1.0, 0.0, 1.0, 1.0, 0.0, 1.0, 0.0, 0.0, 1.0, 0.0, 1.0, 1.0, 0.0, 1.0, 0.0, 0.0, 1.0, 0.0, 1.0, 1.0, 0.0, 1.0, 0.0, 0.0, 1.0, 0.0, 1.0, 1.0, 0.0, 1.0, 0.0, 0.0, 1.0, 0.0, 1.0, 1.0, 0.0, 1.0, 0.0, 0.0, 1.0, 0.0, 1.0, 1.0, 0.0, 1.0, 0.0, 0.0, 1.0, 0.0, 1.0, 1.0, 0.0, 1.0, 0.0, 0.0, 1.0, 0.0, 1.0, 1.0, 0.0, 1.0, 0.0, 0.0, 1.0, 0.0, 1.0, 1.0, 0.0, 1.0, 0.0, 0.0, 1.0, 0.0, 1.0, 1.0, 0.0, 1.0, 0.0, 0.0, 1.0, 0.0, 1.0, 1.0, 0.0, 1.0, 0.0, 0.0, 1.0, 0.0, 1.0, 1.0, 0.0, 1.0, 0.0, 0.0, 1.0, 0.0, 1.0, 1.0, 0.0, 1.0, 0.0, 0.0, 1.0, 0.0, 1.0, 1.0, 0.0, 1.0, 0.0, 0.0, 1.0, 0.0, 1.0, 1.0, 0.0, 1.0, 0.0, 0.0, 1.0, 0.0, 1.0, 1.0, 0.0, 1.0, 0.0, 0.0, 1.0, 0.0, 1.0, 1.0, 0.0, 1.0, 0.0, 0.0, 1.0, 0.0, 1.0, 1.0, 0.0, 1.0, 0.0, 0.0, 1.0, 0.0, 1.0, 1.0, 0.0, 1.0, 0.0, 0.0, 1.0, 0.0, 1.0, 1.0, 0.0, 1.0, 0.0, 0.0, 1.0, 0.0, 1.0, 1.0, 0.0, 1.0, 0.0, 0.0, 1.0, 0.0, 1.0, 1.0, 0.0, 1.0, 0.0, 0.0, 1.0, 0.0, 1.0, 1.0, 0.0, 1.0, 0.0, 0.0, 1.0, 0.0, 1.0, 1.0, 0.0, 1.0, 0.0, 0.0, 1.0, 0.0, 1.0, 1.0, 0.0, 1.0, 0.0, 0.0, 1.0, 0.0, 1.0, 1.0, 0.0, 1.0, 0.0, 0.0, 1.0, 0.0, 1.0, 1.0, 0.0, 1.0, 0.0, 0.0, 1.0, 0.0, 1.0, 1.0, 0.0, 1.0, 0.0, 0.0, 1.0, 0.0, 1.0, 1.0, 0.0, 1.0, 0.0, 0.0, 1.0, 0.0, 1.0, 1.0, 0.0, 1.0, 0.0, 0.0, 1.0, 0.0, 1.0, 1.0, 0.0, 1.0, 0.0, 0.0, 1.0, 0.0, 1.0, 1.0, 0.0, 1.0, 0.0, 0.0, 1.0, 0.0, 1.0, 1.0, 0.0, 1.0, 0.0, 0.0, 1.0, 0.0, 1.0, 1.0, 0.0, 1.0, 0.0, 0.0, 1.0, 0.0, 1.0, 1.0, 0.0, 1.0, 0.0, 0.0, 1.0, 0.0, 1.0, 1.0, 0.0, 1.0, 0.0, 0.0, 1.0, 0.0, 1.0, 1.0, 0.0, 1.0, 0.0, 0.0, 1.0, 0.0, 1.0, 1.0, 0.0, 1.0, 0.0, 0.0, 1.0, 0.0, 1.0, 1.0, 0.0, 1.0, 0.0, 0.0, 1.0, 0.0, 1.0, 1.0, 0.0, 1.0, 0.0, 0.0, 1.0, 0.0, 1.0, 1.0, 0.0, 1.0, 0.0, 0.0, 1.0, 0.0, 1.0, 1.0, 0.0, 1.0, 0.0, 0.0, 1.0, 0.0, 1.0, 1.0, 0.0, 1.0, 0.0, 0.0, 1.0, 0.0, 1.0, 1.0, 0.0, 1.0, 0.0, 0.0, 1.0, 0.0, 1.0, 1.0, 0.0, 1.0, 0.0, 0.0, 1.0, 0.0, 1.0, 1.0, 0.0, 1.0, 0.0, 0.0, 1.0, 0.0, 1.0, 1.0, 0.0, 1.0, 0.0, 0.0, 1.0, 0.0, 1.0, 1.0, 0.0, 1.0, 0.0, 0.0, 1.0, 0.0, 1.0, 1.0, 0.0, 1.0, 0.0, 0.0, 1.0, 0.0, 1.0, 1.0, 0.0, 1.0, 0.0, 0.0, 1.0, 0.0, 1.0, 1.0, 0.0, 1.0, 0.0, 0.0, 1.0, 0.0, 1.0, 1.0, 0.0, 1.0, 0.0, 0.0, 1.0, 0.0, 1.0, 1.0, 0.0, 1.0, 0.0, 0.0, 1.0, 0.0, 1.0, 1.0, 0.0, 1.0, 0.0, 0.0, 1.0, 0.0, 1.0, 1.0, 0.0, 1.0, 0.0, 0.0, 1.0, 0.0, 1.0, 1.0, 0.0, 1.0, 0.0, 0.0, 1.0, 0.0, 1.0, 1.0, 0.0, 1.0, 0.0, 0.0, 1.0, 0.0, 1.0, 1.0, 0.0, 1.0, 0.0, 0.0, 1.0, 0.0, 1.0, 1.0, 0.0, 1.0, 0.0, 0.0, 1.0, 0.0, 1.0, 1.0, 0.0, 1.0, 0.0, 0.0, 1.0, 0.0, 1.0, 1.0, 0.0, 1.0, 0.0, 0.0, 1.0, 0.0, 1.0, 1.0, 0.0, 1.0, 0.0, 0.0, 1.0, 0.0, 1.0, 1.0, 0.0, 1.0, 0.0, 0.0, 1.0, 0.0, 1.0, 1.0, 0.0, 1.0, 0.0, 0.0, 1.0, 0.0, 1.0, 1.0, 0.0, 1.0, 0.0, 0.0, 1.0, 0.0, 1.0, 1.0, 0.0, 1.0, 0.0, 0.0, 1.0, 0.0, 1.0, 1.0, 0.0, 1.0, 0.0, 0.0, 1.0, 0.0, 1.0, 1.0, 0.0, 1.0, 0.0, 0.0, 1.0, 0.0, 1.0, 1.0, 0.0, 1.0, 0.0, 0.0, 1.0, 0.0, 1.0, 1.0, 0.0, 1.0, 0.0, 0.0, 1.0, 0.0, 1.0, 1.0, 0.0, 1.0, 0.0, 0.0, 1.0, 0.0, 1.0, 1.0, 0.0, 1.0, 0.0, 0.0, 1.0, 0.0, 1.0, 1.0, 0.0, 1.0, 0.0, 0.0, 1.0, 0.0, 1.0, 1.0, 0.0, 1.0, 0.0, 0.0, 1.0, 0.0, 1.0, 1.0, 0.0, 1.0, 0.0, 0.0, 1.0, 0.0, 1.0, 1.0, 0.0, 1.0, 0.0, 0.0, 1.0, 0.0, 1.0, 1.0, 0.0, 1.0, 0.0, 0.0, 1.0, 0.0, 1.0, 1.0, 0.0, 1.0, 0.0, 0.0, 1.0, 0.0, 1.0, 1.0, 0.0, 1.0, 0.0, 0.0, 1.0, 0.0, 1.0, 1.0, 0.0, 1.0, 0.0, 0.0, 1.0, 0.0, 1.0, 1.0, 0.0, 1.0, 0.0, 0.0, 1.0, 0.0, 1.0, 1.0, 0.0, 1.0, 0.0, 0.0, 1.0, 0.0, 1.0, 1.0, 0.0, 1.0, 0.0, 0.0, 1.0, 0.0, 1.0, 1.0, 0.0, 1.0, 0.0, 0.0, 1.0, 0.0, 1.0, 1.0, 0.0, 1.0, 0.0, 0.0, 1.0, 0.0, 1.0, 1.0, 0.0, 1.0, 0.0, 0.0, 1.0, 0.0, 1.0, 1.0, 0.0, 1.0, 0.0, 0.0, 1.0, 0.0, 1.0, 1.0, 0.0, 1.0, 0.0, 0.0, 1.0, 0.0, 1.0, 1.0, 0.0, 1.0, 0.0, 0.0, 1.0, 0.0, 1.0, 1.0, 0.0, 1.0, 0.0, 0.0, 1.0, 0.0, 1.0, 1.0, 0.0, 1.0, 0.0, 0.0, 1.0, 0.0, 1.0, 1.0, 0.0, 1.0, 0.0, 0.0, 1.0, 0.0, 1.0, 1.0, 0.0, 1.0, 0.0, 0.0, 1.0, 0.0, 1.0, 1.0, 0.0, 1.0, 0.0, 0.0, 1.0, 0.0, 1.0, 1.0, 0.0, 1.0, 0.0, 0.0, 1.0, 0.0, 1.0, 1.0, 0.0, 1.0, 0.0, 0.0, 1.0, 0.0, 1.0, 1.0, 0.0, 1.0, 0.0, 0.0, 1.0, 0.0, 1.0, 1.0, 0.0, 1.0, 0.0, 0.0, 1.0, 0.0, 1.0, 1.0, 0.0, 1.0, 0.0, 0.0, 1.0, 0.0, 1.0, 1.0, 0.0, 1.0, 0.0, 0.0, 1.0, 0.0, 1.0, 1.0, 0.0, 1.0, 0.0, 0.0, 1.0, 0.0, 1.0, 1.0, 0.0, 1.0, 0.0, 0.0, 1.0, 0.0, 1.0, 1.0, 0.0, 1.0, 0.0, 0.0, 1.0, 0.0, 1.0, 1.0, 0.0, 1.0, 0.0, 0.0, 1.0, 0.0, 1.0, 1.0, 0.0, 1.0, 0.0, 0.0, 1.0, 0.0, 1.0, 1.0, 0.0, 1.0, 0.0, 0.0, 1.0, 0.0, 1.0, 1.0, 0.0, 1.0, 0.0, 0.0, 1.0, 0.0, 1.0, 1.0, 0.0, 1.0, 0.0, 0.0, 1.0, 0.0, 1.0, 1.0, 0.0, 1.0, 0.0, 0.0, 1.0, 0.0, 1.0, 1.0, 0.0, 1.0, 0.0, 0.0, 1.0, 0.0, 1.0, 1.0, 0.0, 1.0, 0.0, 0.0, 1.0, 0.0, 1.0, 1.0, 0.0, 1.0, 0.0, 0.0, 1.0, 0.0, 1.0, 1.0, 0.0, 1.0, 0.0, 0.0, 1.0, 0.0, 1.0, 1.0, 0.0, 1.0, 0.0, 0.0, 1.0, 0.0, 1.0, 1.0, 0.0, 1.0, 0.0, 0.0, 1.0, 0.0, 1.0, 1.0, 0.0, 1.0, 0.0, 0.0, 1.0, 0.0, 1.0, 1.0, 0.0, 1.0, 0.0, 0.0, 1.0, 0.0, 1.0, 1.0, 0.0, 1.0, 0.0, 0.0, 1.0, 0.0, 1.0, 1.0, 0.0, 1.0, 0.0, 0.0, 1.0, 0.0, 1.0, 1.0, 0.0, 1.0, 0.0, 0.0, 1.0, 0.0, 1.0, 1.0, 0.0, 1.0, 0.0, 0.0, 1.0, 0.0, 1.0, 1.0, 0.0, 1.0, 0.0, 0.0, 1.0, 0.0, 1.0, 1.0, 0.0, 1.0, 0.0, 0.0, 1.0, 0.0, 1.0, 1.0, 0.0, 1.0, 0.0, 0.0, 1.0, 0.0, 1.0, 1.0, 0.0, 1.0, 0.0, 0.0, 1.0, 0.0, 1.0, 1.0, 0.0, 1.0, 0.0, 0.0, 1.0, 0.0, 1.0, 1.0, 0.0, 1.0, 0.0, 0.0, 1.0, 0.0, 1.0, 1.0, 0.0, 1.0, 0.0, 0.0, 1.0, 0.0, 1.0, 1.0, 0.0, 1.0, 0.0, 0.0, 1.0, 0.0, 1.0, 1.0, 0.0, 1.0, 0.0, 0.0, 1.0, 0.0, 1.0, 1.0, 0.0, 1.0, 0.0, 0.0, 1.0, 0.0, 1.0, 1.0, 0.0, 1.0, 0.0, 0.0, 1.0, 0.0, 1.0, 1.0, 0.0, 1.0, 0.0, 0.0, 1.0, 0.0, 1.0, 1.0, 0.0, 1.0, 0.0, 0.0, 1.0, 0.0, 1.0, 1.0, 0.0, 1.0, 0.0, 0.0, 1.0, 0.0, 1.0, 1.0, 0.0, 1.0, 0.0, 0.0, 1.0, 0.0, 1.0, 1.0, 0.0, 1.0, 0.0, 0.0, 1.0, 0.0, 1.0, 1.0, 0.0, 1.0, 0.0, 0.0, 1.0, 0.0, 1.0, 1.0, 0.0, 1.0, 0.0, 0.0, 1.0, 0.0, 1.0, 1.0, 0.0, 1.0, 0.0, 0.0, 1.0, 0.0, 1.0, 1.0, 0.0, 1.0, 0.0, 0.0, 1.0, 0.0, 1.0, 1.0, 0.0, 1.0, 0.0, 0.0, 1.0, 0.0, 1.0, 1.0, 0.0, 1.0, 0.0, 0.0, 1.0, 0.0, 1.0, 1.0, 0.0, 1.0, 0.0, 0.0, 1.0, 0.0, 1.0, 1.0, 0.0, 1.0, 0.0, 0.0, 1.0, 0.0, 1.0, 1.0, 0.0, 1.0, 0.0, 0.0, 1.0, 0.0, 1.0, 1.0, 0.0, 1.0, 0.0, 0.0, 1.0, 0.0, 1.0, 1.0, 0.0, 1.0, 0.0, 0.0, 1.0, 0.0, 1.0, 1.0, 0.0, 1.0, 0.0, 0.0, 1.0, 0.0, 1.0, 1.0, 0.0, 1.0, 0.0, 0.0, 1.0, 0.0, 1.0, 1.0, 0.0, 1.0, 0.0, 0.0, 1.0, 0.0, 1.0, 1.0, 0.0, 1.0, 0.0, 0.0, 1.0, 0.0, 1.0, 1.0, 0.0, 1.0, 0.0, 0.0, 1.0, 0.0, 1.0, 1.0, 0.0, 1.0, 0.0, 0.0, 1.0, 0.0, 1.0, 1.0, 0.0, 1.0, 0.0, 0.0, 1.0, 0.0, 1.0, 1.0, 0.0, 1.0, 0.0, 0.0, 1.0, 0.0, 1.0, 1.0, 0.0, 1.0, 0.0, 0.0, 1.0, 0.0, 1.0, 1.0, 0.0, 1.0, 0.0, 0.0, 1.0, 0.0, 1.0, 1.0, 0.0, 1.0, 0.0, 0.0, 1.0, 0.0, 1.0, 1.0, 0.0, 1.0, 0.0, 0.0, 1.0, 0.0, 1.0, 1.0, 0.0, 1.0, 0.0, 0.0, 1.0, 0.0, 1.0, 1.0, 0.0, 1.0, 0.0, 0.0, 1.0, 0.0, 1.0, 1.0, 0.0, 1.0, 0.0, 0.0, 1.0, 0.0, 1.0, 1.0, 0.0, 1.0, 0.0, 0.0, 1.0, 0.0, 1.0, 1.0, 0.0, 1.0, 0.0, 0.0, 1.0, 0.0, 1.0, 1.0, 0.0, 1.0, 0.0, 0.0, 1.0, 0.0, 1.0, 1.0, 0.0, 1.0, 0.0, 0.0, 1.0, 0.0, 1.0, 1.0, 0.0, 1.0, 0.0, 0.0, 1.0, 0.0, 1.0, 1.0, 0.0, 1.0, 0.0, 0.0, 1.0, 0.0, 1.0, 1.0, 0.0, 1.0, 0.0, 0.0, 1.0, 0.0, 1.0, 1.0, 0.0, 1.0, 0.0, 0.0, 1.0, 0.0, 1.0, 1.0, 0.0, 1.0, 0.0, 0.0, 1.0, 0.0, 1.0, 1.0, 0.0, 1.0, 0.0, 0.0, 1.0, 0.0, 1.0, 1.0, 0.0, 1.0, 0.0, 0.0, 1.0, 0.0, 1.0, 1.0, 0.0, 1.0, 0.0, 0.0, 1.0, 0.0, 1.0, 1.0, 0.0, 1.0, 0.0, 0.0, 1.0, 0.0, 1.0, 1.0, 0.0, 1.0, 0.0, 0.0, 1.0, 0.0, 1.0, 1.0, 0.0, 1.0, 0.0, 0.0, 1.0, 0.0, 1.0, 1.0, 0.0, 1.0, 0.0, 0.0, 1.0, 0.0, 1.0, 1.0, 0.0, 1.0, 0.0, 0.0, 1.0, 0.0, 1.0, 1.0, 0.0, 1.0, 0.0, 0.0, 1.0, 0.0, 1.0, 1.0, 0.0, 1.0, 0.0, 0.0, 1.0, 0.0, 1.0, 1.0, 0.0, 1.0, 0.0, 0.0, 1.0, 0.0, 1.0, 1.0, 0.0, 1.0, 0.0, 0.0, 1.0, 0.0, 1.0, 1.0, 0.0, 1.0, 0.0, 0.0, 1.0, 0.0, 1.0, 1.0, 0.0, 1.0, 0.0, 0.0, 1.0, 0.0, 1.0, 1.0, 0.0, 1.0, 0.0, 0.0, 1.0, 0.0, 1.0, 1.0, 0.0, 1.0, 0.0, 0.0, 1.0, 0.0, 1.0, 1.0, 0.0, 1.0, 0.0, 0.0, 1.0, 0.0, 1.0, 1.0, 0.0, 1.0, 0.0, 0.0, 1.0, 0.0, 1.0, 1.0, 0.0, 1.0, 0.0, 0.0, 1.0, 0.0, 1.0, 1.0, 0.0, 1.0, 0.0, 0.0, 1.0, 0.0, 1.0, 1.0, 0.0, 1.0, 0.0, 0.0, 1.0, 0.0, 1.0, 1.0, 0.0, 1.0, 0.0, 0.0, 1.0, 0.0, 1.0, 1.0, 0.0, 1.0, 0.0, 0.0, 1.0, 0.0, 1.0, 1.0, 0.0, 1.0, 0.0, 0.0, 1.0, 0.0, 1.0, 1.0, 0.0, 1.0, 0.0, 0.0, 1.0, 0.0, 1.0, 1.0, 0.0, 1.0, 0.0, 0.0, 1.0, 0.0, 1.0, 1.0, 0.0, 1.0, 0.0, 0.0, 1.0, 0.0, 1.0, 1.0, 0.0, 1.0, 0.0, 0.0, 1.0, 0.0, 1.0, 1.0, 0.0, 1.0, 0.0, 0.0, 1.0, 0.0, 1.0, 1.0, 0.0, 1.0, 0.0, 0.0, 1.0, 0.0, 1.0, 1.0, 0.0, 1.0, 0.0, 0.0, 1.0, 0.0, 1.0, 1.0, 0.0, 1.0, 0.0, 0.0, 1.0, 0.0, 1.0, 1.0, 0.0, 1.0, 0.0, 0.0, 1.0, 0.0, 1.0, 1.0, 0.0, 1.0, 0.0, 0.0, 1.0, 0.0, 1.0, 1.0, 0.0, 1.0, 0.0, 0.0, 1.0, 0.0, 1.0, 1.0, 0.0, 1.0, 0.0, 0.0, 1.0, 0.0, 1.0, 1.0, 0.0, 1.0, 0.0, 0.0, 1.0, 0.0, 1.0, 1.0, 0.0, 1.0, 0.0, 0.0, 1.0, 0.0, 1.0, 1.0, 0.0, 1.0, 0.0, 0.0, 1.0, 0.0, 1.0, 1.0, 0.0, 1.0, 0.0, 0.0, 1.0, 0.0, 1.0, 1.0, 0.0, 1.0, 0.0, 0.0, 1.0, 0.0, 1.0, 1.0, 0.0, 1.0, 0.0, 0.0, 1.0, 0.0, 1.0, 1.0, 0.0, 1.0, 0.0, 0.0, 1.0, 0.0, 1.0, 1.0, 0.0, 1.0, 0.0, 0.0, 1.0, 0.0, 1.0, 1.0, 0.0, 1.0, 0.0, 0.0, 1.0, 0.0, 1.0, 1.0, 0.0, 1.0, 0.0, 0.0, 1.0, 0.0, 1.0, 1.0, 0.0, 1.0, 0.0, 0.0, 1.0, 0.0, 1.0, 1.0, 0.0, 1.0, 0.0, 0.0, 1.0, 0.0, 1.0, 1.0, 0.0, 1.0, 0.0, 0.0, 1.0, 0.0, 1.0, 1.0, 0.0, 1.0, 0.0, 0.0, 1.0, 0.0, 1.0, 1.0, 0.0, 1.0, 0.0, 0.0, 1.0, 0.0, 1.0, 1.0, 0.0, 1.0, 0.0, 0.0, 1.0, 0.0, 1.0, 1.0, 0.0, 1.0, 0.0, 0.0, 1.0, 0.0, 1.0, 1.0, 0.0, 1.0, 0.0, 0.0, 1.0, 0.0, 1.0, 1.0, 0.0, 1.0, 0.0, 0.0, 1.0, 0.0, 1.0, 1.0, 0.0, 1.0, 0.0, 0.0, 1.0, 0.0, 1.0, 1.0, 0.0, 1.0])
me_plane_002.materials.append(mat_material)
me_plane_002.update()
me_cube_048 = bpy.data.meshes.new('Cube.048')
me_cube_048.from_pydata([(-4.2, -0.1, -1.85), (-4.2, -0.1, 1.85), (-4.2, 0.1, -1.85), (-4.2, 0.1, 1.85), (4.2, -0.1, -1.85), (4.2, -0.1, 1.85), (4.2, 0.1, -1.85), (4.2, 0.1, 1.85)], [], [(0, 1, 3, 2), (2, 3, 7, 6), (6, 7, 5, 4), (4, 5, 1, 0), (2, 6, 4, 0), (7, 3, 1, 5)])
_uv = me_cube_048.uv_layers.new(name='UVMap')
_uv.uv.foreach_set('vector', [0.375, 0.0, 0.625, 0.0, 0.625, 0.25, 0.375, 0.25, 0.375, 0.25, 0.625, 0.25, 0.625, 0.5, 0.375, 0.5, 0.375, 0.5, 0.625, 0.5, 0.625, 0.75, 0.375, 0.75, 0.375, 0.75, 0.625, 0.75, 0.625, 1.0, 0.375, 1.0, 0.125, 0.5, 0.375, 0.5, 0.375, 0.75, 0.125, 0.75, 0.625, 0.5, 0.875, 0.5, 0.875, 0.75, 0.625, 0.75])
me_cube_048.materials.append(mat_material)
me_cube_048.update()
me_cube_047 = bpy.data.meshes.new('Cube.047')
me_cube_047.from_pydata([(-4.2, -0.1, -2.5), (-4.2, -0.1, 2.5), (-4.2, 0.1, -2.5), (-4.2, 0.1, 2.5), (4.2, -0.1, -2.5), (4.2, -0.1, 2.5), (4.2, 0.1, -2.5), (4.2, 0.1, 2.5)], [], [(0, 1, 3, 2), (2, 3, 7, 6), (6, 7, 5, 4), (4, 5, 1, 0), (2, 6, 4, 0), (7, 3, 1, 5)])
_uv = me_cube_047.uv_layers.new(name='UVMap')
_uv.uv.foreach_set('vector', [0.375, 0.0, 0.625, 0.0, 0.625, 0.25, 0.375, 0.25, 0.375, 0.25, 0.625, 0.25, 0.625, 0.5, 0.375, 0.5, 0.375, 0.5, 0.625, 0.5, 0.625, 0.75, 0.375, 0.75, 0.375, 0.75, 0.625, 0.75, 0.625, 1.0, 0.375, 1.0, 0.125, 0.5, 0.375, 0.5, 0.375, 0.75, 0.125, 0.75, 0.625, 0.5, 0.875, 0.5, 0.875, 0.75, 0.625, 0.75])
me_cube_047.materials.append(mat_material)
me_cube_047.update()
me_cube_045 = bpy.data.meshes.new('Cube.045')
me_cube_045.from_pydata([(-0.6, -0.1, -1.25), (-0.6, -0.1, 1.25), (-0.6, 0.1, -1.25), (-0.6, 0.1, 1.25), (0.6, -0.1, -1.25), (0.6, -0.1, 1.25), (0.6, 0.1, -1.25), (0.6, 0.1, 1.25)], [], [(0, 1, 3, 2), (2, 3, 7, 6), (6, 7, 5, 4), (4, 5, 1, 0), (2, 6, 4, 0), (7, 3, 1, 5)])
_uv = me_cube_045.uv_layers.new(name='UVMap')
_uv.uv.foreach_set('vector', [0.375, 0.0, 0.625, 0.0, 0.625, 0.25, 0.375, 0.25, 0.375, 0.25, 0.625, 0.25, 0.625, 0.5, 0.375, 0.5, 0.375, 0.5, 0.625, 0.5, 0.625, 0.75, 0.375, 0.75, 0.375, 0.75, 0.625, 0.75, 0.625, 1.0, 0.375, 1.0, 0.125, 0.5, 0.375, 0.5, 0.375, 0.75, 0.125, 0.75, 0.625, 0.5, 0.875, 0.5, 0.875, 0.75, 0.625, 0.75])
me_cube_045.materials.append(mat_material)
me_cube_045.update()
me_cube_044 = bpy.data.meshes.new('Cube.044')
me_cube_044.from_pydata([(-2.6, -0.1, -1.25), (-2.6, -0.1, 1.25), (-2.6, 0.1, -1.25), (-2.6, 0.1, 1.25), (2.6, -0.1, -1.25), (2.6, -0.1, 1.25), (2.6, 0.1, -1.25), (2.6, 0.1, 1.25)], [], [(0, 1, 3, 2), (2, 3, 7, 6), (6, 7, 5, 4), (4, 5, 1, 0), (2, 6, 4, 0), (7, 3, 1, 5)])
_uv = me_cube_044.uv_layers.new(name='UVMap')
_uv.uv.foreach_set('vector', [0.375, 0.0, 0.625, 0.0, 0.625, 0.25, 0.375, 0.25, 0.375, 0.25, 0.625, 0.25, 0.625, 0.5, 0.375, 0.5, 0.375, 0.5, 0.625, 0.5, 0.625, 0.75, 0.375, 0.75, 0.375, 0.75, 0.625, 0.75, 0.625, 1.0, 0.375, 1.0, 0.125, 0.5, 0.375, 0.5, 0.375, 0.75, 0.125, 0.75, 0.625, 0.5, 0.875, 0.5, 0.875, 0.75, 0.625, 0.75])
me_cube_044.materials.append(mat_material)
me_cube_044.update()
me_cube_043 = bpy.data.meshes.new('Cube.043')
me_cube_043.from_pydata([(-0.6, -0.1, -1.25), (-0.6, -0.1, 1.25), (-0.6, 0.1, -1.25), (-0.6, 0.1, 1.25), (0.6, -0.1, -1.25), (0.6, -0.1, 1.25), (0.6, 0.1, -1.25), (0.6, 0.1, 1.25)], [], [(0, 1, 3, 2), (2, 3, 7, 6), (6, 7, 5, 4), (4, 5, 1, 0), (2, 6, 4, 0), (7, 3, 1, 5)])
_uv = me_cube_043.uv_layers.new(name='UVMap')
_uv.uv.foreach_set('vector', [0.375, 0.0, 0.625, 0.0, 0.625, 0.25, 0.375, 0.25, 0.375, 0.25, 0.625, 0.25, 0.625, 0.5, 0.375, 0.5, 0.375, 0.5, 0.625, 0.5, 0.625, 0.75, 0.375, 0.75, 0.375, 0.75, 0.625, 0.75, 0.625, 1.0, 0.375, 1.0, 0.125, 0.5, 0.375, 0.5, 0.375, 0.75, 0.125, 0.75, 0.625, 0.5, 0.875, 0.5, 0.875, 0.75, 0.625, 0.75])
me_cube_043.materials.append(mat_material)
me_cube_043.update()
me_cube_037 = bpy.data.meshes.new('Cube.037')
me_cube_037.from_pydata([(-2.6, -0.1, -1.25), (-2.6, -0.1, 1.25), (-2.6, 0.1, -1.25), (-2.6, 0.1, 1.25), (2.6, -0.1, -1.25), (2.6, -0.1, 1.25), (2.6, 0.1, -1.25), (2.6, 0.1, 1.25)], [], [(0, 1, 3, 2), (2, 3, 7, 6), (6, 7, 5, 4), (4, 5, 1, 0), (2, 6, 4, 0), (7, 3, 1, 5)])
_uv = me_cube_037.uv_layers.new(name='UVMap')
_uv.uv.foreach_set('vector', [0.375, 0.0, 0.625, 0.0, 0.625, 0.25, 0.375, 0.25, 0.375, 0.25, 0.625, 0.25, 0.625, 0.5, 0.375, 0.5, 0.375, 0.5, 0.625, 0.5, 0.625, 0.75, 0.375, 0.75, 0.375, 0.75, 0.625, 0.75, 0.625, 1.0, 0.375, 1.0, 0.125, 0.5, 0.375, 0.5, 0.375, 0.75, 0.125, 0.75, 0.625, 0.5, 0.875, 0.5, 0.875, 0.75, 0.625, 0.75])
me_cube_037.materials.append(mat_material)
me_cube_037.update()
me_cube_028 = bpy.data.meshes.new('Cube.028')
me_cube_028.from_pydata([(-4.2, -0.1, -4.35), (-4.2, -0.1, 4.35), (-4.2, 0.1, -4.35), (-4.2, 0.1, 4.35), (4.2, -0.1, -4.35), (4.2, -0.1, 4.35), (4.2, 0.1, -4.35), (4.2, 0.1, 4.35)], [], [(0, 1, 3, 2), (2, 3, 7, 6), (6, 7, 5, 4), (4, 5, 1, 0), (2, 6, 4, 0), (7, 3, 1, 5)])
_uv = me_cube_028.uv_layers.new(name='UVMap')
_uv.uv.foreach_set('vector', [0.375, 0.0, 0.625, 0.0, 0.625, 0.25, 0.375, 0.25, 0.375, 0.25, 0.625, 0.25, 0.625, 0.5, 0.375, 0.5, 0.375, 0.5, 0.625, 0.5, 0.625, 0.75, 0.375, 0.75, 0.375, 0.75, 0.625, 0.75, 0.625, 1.0, 0.375, 1.0, 0.125, 0.5, 0.375, 0.5, 0.375, 0.75, 0.125, 0.75, 0.625, 0.5, 0.875, 0.5, 0.875, 0.75, 0.625, 0.75])
me_cube_028.materials.append(mat_material)
me_cube_028.update()
me_cube_023 = bpy.data.meshes.new('Cube.023')
me_cube_023.from_pydata([(-4.2, -4.0, -0.1), (-4.2, -4.0, 0.1), (-4.2, 4.0, -0.1), (-4.2, 4.0, 0.1), (4.2, -4.0, -0.1), (4.2, -4.0, 0.1), (4.2, 4.0, -0.1), (4.2, 4.0, 0.1)], [], [(0, 1, 3, 2), (2, 3, 7, 6), (6, 7, 5, 4), (4, 5, 1, 0), (2, 6, 4, 0), (7, 3, 1, 5)])
_uv = me_cube_023.uv_layers.new(name='UVMap')
_uv.uv.foreach_set('vector', [0.375, 0.0, 0.625, 0.0, 0.625, 0.25, 0.375, 0.25, 0.375, 0.25, 0.625, 0.25, 0.625, 0.5, 0.375, 0.5, 0.375, 0.5, 0.625, 0.5, 0.625, 0.75, 0.375, 0.75, 0.375, 0.75, 0.625, 0.75, 0.625, 1.0, 0.375, 1.0, 0.125, 0.5, 0.375, 0.5, 0.375, 0.75, 0.125, 0.75, 0.625, 0.5, 0.875, 0.5, 0.875, 0.75, 0.625, 0.75])
me_cube_023.materials.append(mat_material)
me_cube_023.update()
me_cube_002 = bpy.data.meshes.new('Cube.002')
me_cube_002.from_pydata([(-0.1, -4.0, -5.5), (-0.1, -4.0, 5.5), (-0.1, 4.0, -5.5), (-0.1, 4.0, 5.5), (0.1, -4.0, -5.5), (0.1, -4.0, 5.5), (0.1, 4.0, -5.5), (0.1, 4.0, 5.5)], [], [(0, 1, 3, 2), (2, 3, 7, 6), (6, 7, 5, 4), (4, 5, 1, 0), (2, 6, 4, 0), (7, 3, 1, 5)])
_uv = me_cube_002.uv_layers.new(name='UVMap')
_uv.uv.foreach_set('vector', [0.375, 0.0, 0.625, 0.0, 0.625, 0.25, 0.375, 0.25, 0.375, 0.25, 0.625, 0.25, 0.625, 0.5, 0.375, 0.5, 0.375, 0.5, 0.625, 0.5, 0.625, 0.75, 0.375, 0.75, 0.375, 0.75, 0.625, 0.75, 0.625, 1.0, 0.375, 1.0, 0.125, 0.5, 0.375, 0.5, 0.375, 0.75, 0.125, 0.75, 0.625, 0.5, 0.875, 0.5, 0.875, 0.75, 0.625, 0.75])
me_cube_002.materials.append(mat_material)
me_cube_002.update()
me_cube_001 = bpy.data.meshes.new('Cube.001')
me_cube_001.from_pydata([(-0.1, -4.0, -5.5), (-0.1, -4.0, 5.5), (-0.1, 4.0, -5.5), (-0.1, 4.0, 5.5), (0.1, -4.0, -5.5), (0.1, -4.0, 5.5), (0.1, 4.0, -5.5), (0.1, 4.0, 5.5)], [], [(0, 1, 3, 2), (2, 3, 7, 6), (6, 7, 5, 4), (4, 5, 1, 0), (2, 6, 4, 0), (7, 3, 1, 5)])
_uv = me_cube_001.uv_layers.new(name='UVMap')
_uv.uv.foreach_set('vector', [0.375, 0.0, 0.625, 0.0, 0.625, 0.25, 0.375, 0.25, 0.375, 0.25, 0.625, 0.25, 0.625, 0.5, 0.375, 0.5, 0.375, 0.5, 0.625, 0.5, 0.625, 0.75, 0.375, 0.75, 0.375, 0.75, 0.625, 0.75, 0.625, 1.0, 0.375, 1.0, 0.125, 0.5, 0.375, 0.5, 0.375, 0.75, 0.125, 0.75, 0.625, 0.5, 0.875, 0.5, 0.875, 0.75, 0.625, 0.75])
me_cube_001.materials.append(mat_material)
me_cube_001.update()
me_cube_003 = bpy.data.meshes.new('Cube.003')
me_cube_003.from_pydata([(-4.2, -4.2, -0.1), (-4.2, -4.2, 0.1), (-4.2, 4.2, -0.1), (-4.2, 4.2, 0.1), (4.2, -4.2, -0.1), (4.2, -4.2, 0.1), (4.2, 4.2, -0.1), (4.2, 4.2, 0.1)], [], [(0, 1, 3, 2), (2, 3, 7, 6), (6, 7, 5, 4), (4, 5, 1, 0), (2, 6, 4, 0), (7, 3, 1, 5)])
_uv = me_cube_003.uv_layers.new(name='UVMap')
_uv.uv.foreach_set('vector', [0.375, 0.0, 0.625, 0.0, 0.625, 0.25, 0.375, 0.25, 0.375, 0.25, 0.625, 0.25, 0.625, 0.5, 0.375, 0.5, 0.375, 0.5, 0.625, 0.5, 0.625, 0.75, 0.375, 0.75, 0.375, 0.75, 0.625, 0.75, 0.625, 1.0, 0.375, 1.0, 0.125, 0.5, 0.375, 0.5, 0.375, 0.75, 0.125, 0.75, 0.625, 0.5, 0.875, 0.5, 0.875, 0.75, 0.625, 0.75])
me_cube_003.materials.append(mat_material)
me_cube_003.update()
me_cube_004 = bpy.data.meshes.new('Cube.004')
me_cube_004.from_pydata([(-1.0, 2.0, -0.1), (-1.0, 2.0, 0.1), (-1.0, 2.5, -0.1), (-1.0, 2.5, 0.1), (1.0, 2.0, -0.1), (1.0, 2.0, 0.1), (1.0, 2.5, -0.1), (1.0, 2.5, 0.1)], [], [(0, 1, 3, 2), (2, 3, 7, 6), (6, 7, 5, 4), (4, 5, 1, 0), (2, 6, 4, 0), (7, 3, 1, 5)])
_uv = me_cube_004.uv_layers.new(name='UVMap')
_uv.uv.foreach_set('vector', [0.375, 0.0, 0.625, 0.0, 0.625, 0.25, 0.375, 0.25, 0.375, 0.25, 0.625, 0.25, 0.625, 0.5, 0.375, 0.5, 0.375, 0.5, 0.625, 0.5, 0.625, 0.75, 0.375, 0.75, 0.375, 0.75, 0.625, 0.75, 0.875, 0.75, 0.375, 0.0, 0.125, 0.5, 0.375, 0.5, 0.375, 0.75, 0.125, 0.75, 0.625, 0.5, 0.875, 0.5, 0.875, 0.75, 0.625, 0.75])
me_cube_004.materials.append(mat_material)
me_cube_004.update()
me_cube_005 = bpy.data.meshes.new('Cube.005')
me_cube_005.from_pydata([(-1.0, 2.0, -0.1), (-1.0, 2.0, 0.1), (-1.0, 2.5, -0.1), (-1.0, 2.5, 0.1), (1.0, 2.0, -0.1), (1.0, 2.0, 0.1), (1.0, 2.5, -0.1), (1.0, 2.5, 0.1)], [], [(0, 1, 3, 2), (2, 3, 7, 6), (6, 7, 5, 4), (4, 5, 1, 0), (2, 6, 4, 0), (7, 3, 1, 5)])
_uv = me_cube_005.uv_layers.new(name='UVMap')
_uv.uv.foreach_set('vector', [0.375, 0.0, 0.625, 0.0, 0.625, 0.25, 0.375, 0.25, 0.375, 0.25, 0.625, 0.25, 0.625, 0.5, 0.375, 0.5, 0.375, 0.5, 0.625, 0.5, 0.625, 0.75, 0.375, 0.75, 0.375, 0.75, 0.625, 0.75, 0.875, 0.75, 0.375, 0.0, 0.125, 0.5, 0.375, 0.5, 0.375, 0.75, 0.125, 0.75, 0.625, 0.5, 0.875, 0.5, 0.875, 0.75, 0.625, 0.75])
me_cube_005.materials.append(mat_material)
me_cube_005.update()
me_cube_006 = bpy.data.meshes.new('Cube.006')
me_cube_006.from_pydata([(-1.0, 0.5, -0.1), (-1.0, 0.5, 0.1), (-1.0, 2.0, -0.1), (-1.0, 2.0, 0.1), (-0.5, 0.5, -0.1), (-0.5, 0.5, 0.1), (-0.5, 2.0, -0.1), (-0.5, 2.0, 0.1)], [], [(0, 1, 3, 2), (2, 3, 7, 6), (6, 7, 5, 4), (4, 5, 1, 0), (2, 6, 4, 0), (7, 3, 1, 5)])
_uv = me_cube_006.uv_layers.new(name='UVMap')
_uv.uv.foreach_set('vector', [0.375, 0.0, 0.625, 0.0, 0.625, 0.25, 0.375, 0.25, 0.375, 0.25, 0.625, 0.25, 0.625, 0.5, 0.375, 0.5, 0.375, 0.5, 0.625, 0.5, 0.625, 0.75, 0.375, 0.75, 0.375, 0.75, 0.625, 0.75, 0.875, 0.75, 0.375, 0.0, 0.125, 0.5, 0.375, 0.5, 0.375, 0.75, 0.125, 0.75, 0.625, 0.5, 0.875, 0.5, 0.875, 0.75, 0.625, 0.75])
me_cube_006.materials.append(mat_material)
me_cube_006.update()
me_cube_007 = bpy.data.meshes.new('Cube.007')
me_cube_007.from_pydata([(-1.0, 0.5, -0.1), (-1.0, 0.5, 0.1), (-1.0, 2.0, -0.1), (-1.0, 2.0, 0.1), (-0.5, 0.5, -0.1), (-0.5, 0.5, 0.1), (-0.5, 2.0, -0.1), (-0.5, 2.0, 0.1)], [], [(0, 1, 3, 2), (2, 3, 7, 6), (6, 7, 5, 4), (4, 5, 1, 0), (2, 6, 4, 0), (7, 3, 1, 5)])
_uv = me_cube_007.uv_layers.new(name='UVMap')
_uv.uv.foreach_set('vector', [0.375, 0.0, 0.625, 0.0, 0.625, 0.25, 0.375, 0.25, 0.375, 0.25, 0.625, 0.25, 0.625, 0.5, 0.375, 0.5, 0.375, 0.5, 0.625, 0.5, 0.625, 0.75, 0.375, 0.75, 0.375, 0.75, 0.625, 0.75, 0.875, 0.75, 0.375, 0.0, 0.125, 0.5, 0.375, 0.5, 0.375, 0.75, 0.125, 0.75, 0.625, 0.5, 0.875, 0.5, 0.875, 0.75, 0.625, 0.75])
me_cube_007.materials.append(mat_material)
me_cube_007.update()
me_cube_008 = bpy.data.meshes.new('Cube.008')
me_cube_008.from_pydata([(-0.1, 1.0, -5.5), (-0.1, 1.0, 5.5), (-0.1, 4.0, -5.5), (-0.1, 4.0, 5.5), (0.1, 1.0, -5.5), (0.1, 1.0, 5.5), (0.1, 4.0, -5.5), (0.1, 4.0, 5.5)], [], [(0, 1, 3, 2), (2, 3, 7, 6), (6, 7, 5, 4), (4, 5, 1, 0), (2, 6, 4, 0), (7, 3, 1, 5)])
_uv = me_cube_008.uv_layers.new(name='UVMap')
_uv.uv.foreach_set('vector', [0.375, 0.0, 0.625, 0.0, 0.625, 0.25, 0.375, 0.25, 0.375, 0.25, 0.625, 0.25, 0.625, 0.5, 0.375, 0.5, 0.375, 0.5, 0.625, 0.5, 0.625, 0.75, 0.375, 0.75, 0.375, 0.75, 0.625, 0.75, 0.625, 1.0, 0.375, 1.0, 0.125, 0.5, 0.375, 0.5, 0.375, 0.75, 0.125, 0.75, 0.625, 0.5, 0.875, 0.5, 0.875, 0.75, 0.625, 0.75])
me_cube_008.materials.append(mat_tempdoor)
me_cube_008.update()
me_cube_009 = bpy.data.meshes.new('Cube.009')
me_cube_009.from_pydata([(-2.2, -0.1, -3.35), (-2.2, -0.1, 4.35), (-2.2, 0.1, -3.35), (-2.2, 0.1, 4.35), (2.2, -0.1, -3.35), (2.2, -0.1, 4.35), (2.2, 0.1, -3.35), (2.2, 0.1, 4.35)], [], [(0, 1, 3, 2), (2, 3, 7, 6), (6, 7, 5, 4), (4, 5, 1, 0), (2, 6, 4, 0), (7, 3, 1, 5)])
_uv = me_cube_009.uv_layers.new(name='UVMap')
_uv.uv.foreach_set('vector', [0.375, 0.0, 0.625, 0.0, 0.625, 0.25, 0.375, 0.25, 0.375, 0.25, 0.625, 0.25, 0.625, 0.5, 0.375, 0.5, 0.375, 0.5, 0.625, 0.5, 0.625, 0.75, 0.375, 0.75, 0.375, 0.75, 0.625, 0.75, 0.625, 1.0, 0.375, 1.0, 0.125, 0.5, 0.375, 0.5, 0.375, 0.75, 0.125, 0.75, 0.625, 0.5, 0.875, 0.5, 0.875, 0.75, 0.625, 0.75])
me_cube_009.materials.append(mat_glass)
me_cube_009.update()

# ---- objects
ob_level2ref__convcol_012 = bpy.data.objects.new('Level2Ref -convcol.012', me_cube_138)
ob_level2ref__convcol_011 = bpy.data.objects.new('Level2Ref -convcol.011', me_cube_137)
ob_level2ref__convcol_010 = bpy.data.objects.new('Level2Ref -convcol.010', me_cube_136)
ob_level2ref__convcol_009 = bpy.data.objects.new('Level2Ref -convcol.009', me_cube_135)
ob_level2ref__convcol_008 = bpy.data.objects.new('Level2Ref -convcol.008', me_cube_134)
ob_level2ref__convcol_007 = bpy.data.objects.new('Level2Ref -convcol.007', me_cube_133)
ob_level2ref__convcol_006 = bpy.data.objects.new('Level2Ref -convcol.006', me_cube_132)
ob_level2ref__convcol_005 = bpy.data.objects.new('Level2Ref -convcol.005', me_cube_131)
ob_level2ref__convcol_004 = bpy.data.objects.new('Level2Ref -convcol.004', me_cube_126)
ob_level2ref__convcol_003 = bpy.data.objects.new('Level2Ref -convcol.003', me_cube_125)
ob_level2ref__convcol_002 = bpy.data.objects.new('Level2Ref -convcol.002', me_cube_124)
ob_level2ref__convcol_001 = bpy.data.objects.new('Level2Ref -convcol.001', me_cube_121)
ob_level2ref__convcol_000 = bpy.data.objects.new('Level2Ref -convcol.000', me_cube_123)
ob_level2ref__convcol = bpy.data.objects.new('Level2Ref -convcol', me_cube_130)
ob_level2geo = bpy.data.objects.new('Level2Geo', me_plane_002)
ob_level2collider__convcolonly_010 = bpy.data.objects.new('Level2Collider -convcolonly.010', me_cube_048)
ob_level2collider__convcolonly_009 = bpy.data.objects.new('Level2Collider -convcolonly.009', me_cube_047)
ob_level2collider__convcolonly_008 = bpy.data.objects.new('Level2Collider -convcolonly.008', me_cube_045)
ob_level2collider__convcolonly_007 = bpy.data.objects.new('Level2Collider -convcolonly.007', me_cube_044)
ob_level2collider__convcolonly_006 = bpy.data.objects.new('Level2Collider -convcolonly.006', me_cube_043)
ob_level2collider__convcolonly_005 = bpy.data.objects.new('Level2Collider -convcolonly.005', me_cube_037)
ob_level2collider__convcolonly_004 = bpy.data.objects.new('Level2Collider -convcolonly.004', me_cube_028)
ob_level2collider__convcolonly_003 = bpy.data.objects.new('Level2Collider -convcolonly.003', me_cube_023)
ob_level2collider__convcolonly_002 = bpy.data.objects.new('Level2Collider -convcolonly.002', me_cube_002)
ob_level2collider__convcolonly_001 = bpy.data.objects.new('Level2Collider -convcolonly.001', me_cube_001)
ob_level2collider__convcolonly_011 = bpy.data.objects.new('Level2Collider -convcolonly.011', me_cube_003)
ob_level2ref__convcol_013 = bpy.data.objects.new('Level2Ref -convcol.013', me_cube_004)
ob_level2ref__convcol_014 = bpy.data.objects.new('Level2Ref -convcol.014', me_cube_005)
ob_level2ref__convcol_015 = bpy.data.objects.new('Level2Ref -convcol.015', me_cube_006)
ob_level2ref__convcol_016 = bpy.data.objects.new('Level2Ref -convcol.016', me_cube_007)
ob_point = bpy.data.objects.new('Point', light_point)
ob_point_001 = bpy.data.objects.new('Point.001', light_point_001)
ob_point_002 = bpy.data.objects.new('Point.002', light_point_002)
ob_tempdoor__convcol = bpy.data.objects.new('TempDoor -convcol', me_cube_008)
ob_tempglass__convcol = bpy.data.objects.new('TempGlass -convcol', me_cube_009)

# ---- transforms, parenting, visibility, modifiers, constraints
ob_level2ref__convcol_012.location = (3.1, 0.1, 4.5)
ob_level2ref__convcol_011.location = (3.1, 0.1, 8.5)
ob_level2ref__convcol_010.location = (2.1, 2.1, 4.5)
ob_level2ref__convcol_009.location = (2.1, 2.1, 8.5)
ob_level2ref__convcol_008.location = (-0.1, 2.1, 8.0)
ob_level2ref__convcol_007.location = (-2.1, -0.1, 8.5)
ob_level2ref__convcol_006.location = (0.1, -2.1, 9.0)
ob_level2ref__convcol_005.location = (2.1, 0.1, 5.9)
ob_level2ref__convcol_004.location = (3.0, 2.0, 7.9)
ob_level2ref__convcol_003.location = (3.0, 2.0, 3.9)
ob_level2ref__convcol_002.location = (-2.0, 3.0, 4.9)
ob_level2ref__convcol_001.location = (2.0, -3.0, 6.9)
ob_level2ref__convcol_000.location = (-3.0, -2.0, 5.9)
ob_level2ref__convcol.location = (2.1, 0.1, 9.5)
ob_level2geo.location = (0.1744, 0.8069, 6.465)
ob_level2collider__convcolonly_010.location = (-9.537e-07, 4.1, 9.35)
ob_level2collider__convcolonly_009.location = (-9.537e-07, 4.1, 2.5)
ob_level2collider__convcolonly_008.location = (-3.6, 4.1, 6.25)
ob_level2collider__convcolonly_007.location = (1.6, 4.1, 6.25)
ob_level2collider__convcolonly_006.location = (3.6, -4.1, 1.25)
ob_level2collider__convcolonly_005.location = (-1.6, -4.1, 1.25)
ob_level2collider__convcolonly_004.location = (-9.537e-07, -4.1, 6.85)
ob_level2collider__convcolonly_003.location = (-9.537e-07, 0.0, 11.1)
ob_level2collider__convcolonly_002.location = (-4.1, 0.0, 5.5)
ob_level2collider__convcolonly_001.location = (4.1, 0.0, 5.5)
ob_level2collider__convcolonly_011.location = (-9.537e-07, 0.0, -0.1)
ob_level2ref__convcol_013.location = (3.0, -2.0, 7.9)
ob_level2ref__convcol_014.location = (3.0, -2.0, 3.9)
ob_level2ref__convcol_015.location = (3.0, 0.0, 7.9)
ob_level2ref__convcol_016.location = (3.0, 0.0, 3.9)
ob_point.location = (0.0, 0.0, 9.0)
ob_point_001.location = (0.0, 0.0, 2.0)
ob_point_002.location = (0.0, 0.0, 5.5)
ob_tempdoor__convcol.location = (4.2, 0.0, 5.5)
ob_tempglass__convcol.location = (-9.537e-07, -4.2, 6.85)

# ---- collection membership
col_collection.objects.link(ob_level2ref__convcol_012)
col_collection.objects.link(ob_level2ref__convcol_011)
col_collection.objects.link(ob_level2ref__convcol_010)
col_collection.objects.link(ob_level2ref__convcol_009)
col_collection.objects.link(ob_level2ref__convcol_008)
col_collection.objects.link(ob_level2ref__convcol_007)
col_collection.objects.link(ob_level2ref__convcol_006)
col_collection.objects.link(ob_level2ref__convcol_005)
col_collection.objects.link(ob_level2ref__convcol_004)
col_collection.objects.link(ob_level2ref__convcol_003)
col_collection.objects.link(ob_level2ref__convcol_002)
col_collection.objects.link(ob_level2ref__convcol_001)
col_collection.objects.link(ob_level2ref__convcol_000)
col_collection.objects.link(ob_level2ref__convcol)
col_collection.objects.link(ob_level2geo)
col_collection.objects.link(ob_level2collider__convcolonly_010)
col_collection.objects.link(ob_level2collider__convcolonly_009)
col_collection.objects.link(ob_level2collider__convcolonly_008)
col_collection.objects.link(ob_level2collider__convcolonly_007)
col_collection.objects.link(ob_level2collider__convcolonly_006)
col_collection.objects.link(ob_level2collider__convcolonly_005)
col_collection.objects.link(ob_level2collider__convcolonly_004)
col_collection.objects.link(ob_level2collider__convcolonly_003)
col_collection.objects.link(ob_level2collider__convcolonly_002)
col_collection.objects.link(ob_level2collider__convcolonly_001)
col_collection.objects.link(ob_level2collider__convcolonly_011)
col_collection.objects.link(ob_level2ref__convcol_013)
col_collection.objects.link(ob_level2ref__convcol_014)
col_collection.objects.link(ob_level2ref__convcol_015)
col_collection.objects.link(ob_level2ref__convcol_016)
col_collection.objects.link(ob_point)
col_collection.objects.link(ob_point_001)
col_collection.objects.link(ob_point_002)
col_collection.objects.link(ob_tempdoor__convcol)
col_collection.objects.link(ob_tempglass__convcol)

# ---- scene / render settings (as saved in the file)
scene.frame_start = 1; scene.frame_end = 250; scene.frame_set(1)
scene.render.engine = 'BLENDER_EEVEE_NEXT'
scene.render.bake_bias = 0.0
scene.render.bake_samples = 0
scene.cycles.sampling_pattern = 'TABULATED_SOBOL'
scene.eevee.use_volume_custom_range = False
bpy.context.view_layer.update()

# ---- added for rendering (the .blend has no active camera): camera
cam_auto = bpy.data.cameras.new('AutoCamera')
cam_auto.lens = 50.0
cam_auto.sensor_width = 36.0
cam_auto.clip_end = 1000.0
ob_auto_camera = bpy.data.objects.new('AutoCamera', cam_auto)
scene.collection.objects.link(ob_auto_camera)
ob_auto_camera.location = (15.378, -18.4437, 17.7624)
ob_auto_camera.rotation_euler = (1.09748, -7.21219e-08, 0.694738)
scene.camera = ob_auto_camera
bpy.context.view_layer.update()
